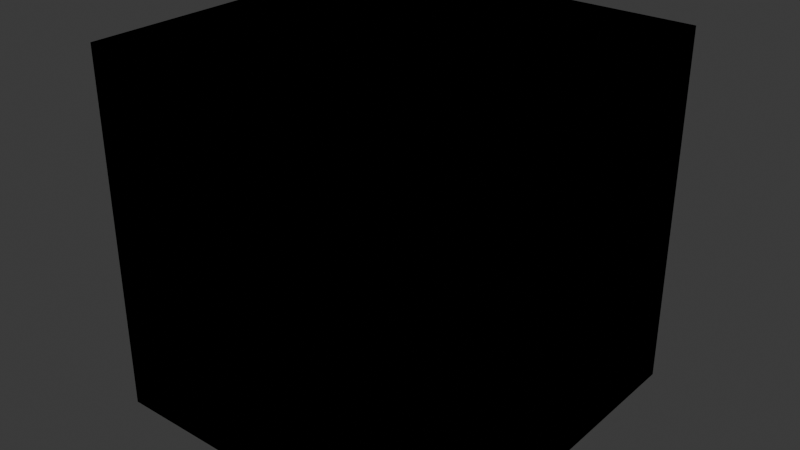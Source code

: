 # Source: DefaultLitBaker.blend  (saved by Blender 4.3.34; exported with 4.5.12 LTS)
import bpy
from mathutils import Matrix  # noqa: F401  (used for matrix-valued properties, if any)

bpy.ops.wm.read_factory_settings(use_empty=True)
scene = bpy.context.scene
scene.name = 'Scene'

# ---- collections
col_collection = bpy.data.collections.new('Collection'); scene.collection.children.link(col_collection)

# ---- materials (node trees are filled in below, after node groups)
mat_defaultlit = bpy.data.materials.new('DefaultLit')

# ---- material node trees
mat_defaultlit.use_nodes = True; mat_defaultlit.node_tree.nodes.clear()
_N = mat_defaultlit.node_tree.nodes; _L = mat_defaultlit.node_tree.links
n0 = _N.new('ShaderNodeOutputMaterial'); n0.name = 'MInput'; n0.location = (1380, 280)
n1 = _N.new('ShaderNodeMix'); n1.name = 'Mul'; n1.location = (100, 460)
n1.data_type = 'RGBA'
n1.blend_type = 'MULTIPLY'
n1.clamp_factor = False
n1.inputs[0].default_value = 1.0
n2 = _N.new('ShaderNodeUVMap'); n2.name = 'UV Map'; n2.location = (-724, 196)
n2.uv_map = 'uv'
n3 = _N.new('ShaderNodeVectorMath'); n3.name = 'Tilling UV'; n3.location = (-515, 196)
n3.operation = 'MULTIPLY'
n4 = _N.new('ShaderNodeTexImage'); n4.name = '_BaseMap'; n4.location = (-260, 340)
n4.hide = True
n5 = _N.new('ShaderNodeTexImage'); n5.name = '_NormalMap'; n5.location = (-260, -60)
n5.hide = True
n6 = _N.new('ShaderNodeTexImage'); n6.name = '_MaskMap'; n6.location = (-260, -120)
n6.hide = True
n7 = _N.new('ShaderNodeTexImage'); n7.name = 'RenderTexture'; n7.location = (1380, 580)
n8 = _N.new('ShaderNodeUVMap'); n8.name = 'UV Map.001'; n8.location = (1160, 580)
n8.uv_map = 'uv3'
n9 = _N.new('ShaderNodeMix'); n9.name = 'Color'; n9.location = (720, 460)
n9.data_type = 'RGBA'
n9.inputs[0].default_value = 0.0
n9.inputs[7].default_value = (0.0, 0.0, 0.0, 1.0)
n10 = _N.new('ShaderNodeMix'); n10.name = 'Normal'; n10.location = (720, 220)
n10.data_type = 'RGBA'
n10.inputs[0].default_value = 0.0
n10.inputs[7].default_value = (0.0, 0.0, 0.0, 1.0)
n11 = _N.new('ShaderNodeMix'); n11.name = 'Mix'; n11.location = (100, 200)
n11.hide = True
n11.data_type = 'RGBA'
n12 = _N.new('ShaderNodeValToRGB'); n12.name = 'Color Ramp'; n12.location = (-260, 0)
n12.hide = True
while len(n12.color_ramp.elements) > 1: n12.color_ramp.elements.remove(n12.color_ramp.elements[-1])
n12.color_ramp.elements[0].position = 0.0; n12.color_ramp.elements[0].color = (0.5, 0.5, 1.0, 1.0)
_e = n12.color_ramp.elements.new(1.0); _e.color = (1.0, 1.0, 1.0, 1.0)
n13 = _N.new('ShaderNodeSeparateColor'); n13.name = 'Separate Color'; n13.location = (100, -240)
n14 = _N.new('ShaderNodeMath'); n14.name = 'Metallic'; n14.location = (300, -60)
n14.hide = True
n14.operation = 'MULTIPLY'
n15 = _N.new('ShaderNodeMix'); n15.name = 'Occlusion'; n15.location = (300, -120)
n15.hide = True
n15.inputs[2].default_value = 1.0
n16 = _N.new('ShaderNodeMath'); n16.name = 'Roughness'; n16.location = (100, -400)
n16.operation = 'MULTIPLY'
n17 = _N.new('ShaderNodeValue'); n17.name = '_NormalScale'; n17.location = (-160, 120)
n17.outputs[0].default_value = 0.0
n18 = _N.new('ShaderNodeInvert'); n18.name = '_BaseColor'; n18.location = (-160, 260)
n18.inputs[0].default_value = 0.0
n18.inputs[1].default_value = (1.0, 1.0, 1.0, 1.0)
n19 = _N.new('ShaderNodeValue'); n19.name = '_BaseMap_ST.x'; n19.location = (-920, 200)
n19.outputs[0].default_value = 0.0
n20 = _N.new('ShaderNodeValue'); n20.name = '_BaseMap_ST.y'; n20.location = (-920, 100)
n20.outputs[0].default_value = 0.0
n21 = _N.new('ShaderNodeCombineXYZ'); n21.name = 'Combine XYZ'; n21.location = (-720, 80)
n22 = _N.new('ShaderNodeValue'); n22.name = '_Metallic'; n22.location = (100, -40)
n22.outputs[0].default_value = 0.0
n23 = _N.new('ShaderNodeValue'); n23.name = '_Occlusion'; n23.location = (100, -140)
n23.outputs[0].default_value = 0.0
n24 = _N.new('ShaderNodeValue'); n24.name = '_Roughness'; n24.location = (-160, -400)
n24.outputs[0].default_value = 0.0
n25 = _N.new('ShaderNodeScript'); n25.name = 'Out'; n25.location = (1080, 280)
n25.width = 241
n25.bytecode = 'OpenShadingLanguage 1.00\n# Compiled by oslc 1.13.7.0\n# options: -o C:\\Users\\cosyd\\AppData\\Local\\Temp\\tmp84p735dz.oso -IC:\\Program Files\\Blender Foundation\\Blender 4.3\\4.3\\scripts\\addons_core\\cycles\\shader\nshader CMInput\nparam\tcolor\tin_CM_Color\t1 1 1\t\t%read{0,0} %write{2147483647,-1}\nparam\tvector\tin_CM_NormalTS\t0 0 1\t\t%read{1,1} %write{2147483647,-1}\nparam\tfloat\tin_CM_Metallic\t0\t\t%read{2,2} %write{2147483647,-1}\nparam\tfloat\tin_CM_AO\t1\t\t%read{2,2} %write{2147483647,-1}\nparam\tfloat\tin_CM_Height\t0.5\t\t%read{2,2} %write{2147483647,-1}\nparam\tfloat\tin_CM_Roughness\t0.5\t\t%read{3,3} %write{2147483647,-1}\nparam\tfloat\tin_CM_Alpha\t0.5\t\t%read{4,4} %write{2147483647,-1}\noparam\tcolor\tCM_C\t1 1 1\t\t%read{2147483647,-1} %write{0,0}\noparam\tvector\tCM_N\t0 0 1\t\t%read{2147483647,-1} %write{1,1}\noparam\tcolor\tCM_MOH\t0 0 0\t\t%read{2147483647,-1} %write{2,2}\noparam\tfloat\tCM_R\t0.5\t\t%read{2147483647,-1} %write{3,3}\noparam\tfloat\tCM_Alpha\t1\t\t%read{2147483647,-1} %write{4,4}\ncode ___main___\n# C:\\\\Users\\\\cosyd\\\\AppData\\\\Local\\\\Temp\\\\tmpo39jwdiu.osl:15\n#     CM_N = in_CM_NormalTS;\n\tassign\t\tCM_C in_CM_Color \t%filename{"C:\\\\Users\\\\cosyd\\\\AppData\\\\Local\\\\Temp\\\\tmpo39jwdiu.osl"} %line{15} %argrw{"wr"}\n# C:\\\\Users\\\\cosyd\\\\AppData\\\\Local\\\\Temp\\\\tmpo39jwdiu.osl:16\n#     CM_MOH = color(in_CM_Metallic, in_CM_AO, in_CM_Height);\n\tassign\t\tCM_N in_CM_NormalTS \t%line{16} %argrw{"wr"}\n# C:\\\\Users\\\\cosyd\\\\AppData\\\\Local\\\\Temp\\\\tmpo39jwdiu.osl:17\n#     CM_R = in_CM_Roughness;\n\tcolor\t\tCM_MOH in_CM_Metallic in_CM_AO in_CM_Height \t%line{17} %argrw{"wrrr"}\n# C:\\\\Users\\\\cosyd\\\\AppData\\\\Local\\\\Temp\\\\tmpo39jwdiu.osl:18\n#     CM_Alpha = in_CM_Alpha;\n\tassign\t\tCM_R in_CM_Roughness \t%line{18} %argrw{"wr"}\n# C:\\\\Users\\\\cosyd\\\\AppData\\\\Local\\\\Temp\\\\tmpo39jwdiu.osl:19\n# }\n\tassign\t\tCM_Alpha in_CM_Alpha \t%line{19} %argrw{"wr"}\n\tend\n'
n25.bytecode_hash = '090079D4DB5CF79CEA3871762290D3B7'
n26 = _N.new('ShaderNodeInvert'); n26.name = 'Invert Color'; n26.location = (720, -280)
n26.hide = True
n26.inputs[0].default_value = 0.0
n26.inputs[1].default_value = (1.0, 1.0, 1.0, 1.0)
n27 = _N.new('ShaderNodeTexImage'); n27.name = '_MaskMap_A'; n27.location = (-260, -180)
n27.hide = True
_L.new(n2.outputs[0], n3.inputs[0])
_L.new(n3.outputs[0], n4.inputs[0])
_L.new(n3.outputs[0], n5.inputs[0])
_L.new(n3.outputs[0], n6.inputs[0])
_L.new(n4.outputs[0], n1.inputs[6])
_L.new(n8.outputs[0], n7.inputs[0])
_L.new(n1.outputs[2], n9.inputs[6])
_L.new(n11.outputs[2], n10.inputs[6])
_L.new(n5.outputs[0], n11.inputs[7])
_L.new(n12.outputs[0], n11.inputs[6])
_L.new(n6.outputs[0], n13.inputs[0])
_L.new(n13.outputs[0], n14.inputs[0])
_L.new(n13.outputs[1], n15.inputs[6])
_L.new(n17.outputs[0], n11.inputs[0])
_L.new(n18.outputs[0], n1.inputs[7])
_L.new(n19.outputs[0], n21.inputs[0])
_L.new(n20.outputs[0], n21.inputs[1])
_L.new(n21.outputs[0], n3.inputs[1])
_L.new(n22.outputs[0], n14.inputs[1])
_L.new(n23.outputs[0], n15.inputs[0])
_L.new(n24.outputs[0], n16.inputs[1])
_L.new(n9.outputs[2], n25.inputs[0])
_L.new(n10.outputs[2], n25.inputs[1])
_L.new(n14.outputs[0], n25.inputs[2])
_L.new(n15.outputs[0], n25.inputs[3])
_L.new(n13.outputs[2], n25.inputs[4])
_L.new(n16.outputs[0], n25.inputs[5])
_L.new(n26.outputs[0], n25.inputs[6])
_L.new(n3.outputs[0], n27.inputs[0])
_L.new(n27.outputs[0], n16.inputs[0])
_L.new(n13.outputs[1], n15.inputs[3])
n0.is_active_output = True

# ---- world
world_world = bpy.data.worlds.new('World'); scene.world = world_world
world_world.use_nodes = True; world_world.node_tree.nodes.clear()
_N = world_world.node_tree.nodes; _L = world_world.node_tree.links
n0 = _N.new('ShaderNodeOutputWorld'); n0.name = 'World Output'; n0.location = (300, 300)
n1 = _N.new('ShaderNodeBackground'); n1.name = 'Background'; n1.location = (10, 300)
n1.inputs[0].default_value = (0.05088, 0.05088, 0.05088, 1.0)
_L.new(n1.outputs[0], n0.inputs[0])
n0.is_active_output = True
world_world.color = (0.05088, 0.05088, 0.05088)
world_world.sun_shadow_jitter_overblur = 0.0

# ---- meshes
me_mi_build_liu_0 = bpy.data.meshes.new('MI_Build_LIU_0')
me_mi_build_liu_0.from_pydata([(50.0, -50.0, 50.0), (-50.0, -50.0, 50.0), (50.0, 50.0, 50.0), (-50.0, 50.0, 50.0), (-50.0, -50.0, -50.0), (50.0, -50.0, -50.0), (-50.0, 50.0, -50.0), (50.0, 50.0, -50.0)], [], [(3, 1, 0, 2), (7, 5, 4, 6), (2, 7, 6, 3), (1, 4, 5, 0), (2, 0, 5, 7), (6, 4, 1, 3)])
me_mi_build_liu_0.polygons.foreach_set('use_smooth', [True] * 6)
_k = set([(0, 1), (0, 2), (0, 5), (1, 3), (1, 4), (2, 3), (2, 7), (3, 6), (4, 5), (4, 6), (5, 7), (6, 7)])
me_mi_build_liu_0.attributes.new('sharp_edge', 'BOOLEAN', 'EDGE').data.foreach_set('value', [ (min(e.vertices), max(e.vertices)) in _k for e in me_mi_build_liu_0.edges])
_uv = me_mi_build_liu_0.uv_layers.new(name='uv')
_uv.uv.foreach_set('vector', [0.6633, 0.6633, 0.334, 0.6633, 0.334, 0.334, 0.6633, 0.334, 0.3313, 0.3313, 0.001953, 0.3313, 0.001953, 0.001953, 0.3313, 0.001953, 0.6633, 0.3313, 0.334, 0.3313, 0.334, 0.001953, 0.6633, 0.001953, 0.9953, 0.6633, 0.666, 0.6633, 0.666, 0.334, 0.9953, 0.334, 0.9953, 0.3313, 0.666, 0.3313, 0.666, 0.001953, 0.9953, 0.001953, 0.3313, 0.6633, 0.001953, 0.6633, 0.001953, 0.334, 0.3313, 0.334])
_uv.active_render = True
_uv = me_mi_build_liu_0.uv_layers.new(name='uv2')
_uv.uv.foreach_set('vector', [0.5, 0.5, 0.5, 0.5, 0.5, 0.5, 0.5, 0.5, 0.5, 0.5, 0.5, 0.5, 0.5, 0.5, 0.5, 0.5, 0.5, 0.5, 0.5, 0.5, 0.5, 0.5, 0.5, 0.5, 0.5, 0.5, 0.5, 0.5, 0.5, 0.5, 0.5, 0.5, 0.5, 0.5, 0.5, 0.5, 0.5, 0.5, 0.5, 0.5, 0.5, 0.5, 0.5, 0.5, 0.5, 0.5, 0.5, 0.5])
_uv = me_mi_build_liu_0.uv_layers.new(name='uv3')
_uv.uv.foreach_set('vector', [0.6633, 0.6633, 0.334, 0.6633, 0.334, 0.334, 0.6633, 0.334, 0.3313, 0.3313, 0.001953, 0.3313, 0.001953, 0.001953, 0.3313, 0.001953, 0.6633, 0.3313, 0.334, 0.3313, 0.334, 0.001953, 0.6633, 0.001953, 0.9953, 0.6633, 0.666, 0.6633, 0.666, 0.334, 0.9953, 0.334, 0.9953, 0.3313, 0.666, 0.3313, 0.666, 0.001953, 0.9953, 0.001953, 0.3313, 0.6633, 0.001953, 0.6633, 0.001953, 0.334, 0.3313, 0.334])
me_mi_build_liu_0.materials.append(mat_defaultlit)
me_mi_build_liu_0.update()
me_mi_build_liu_0.normals_split_custom_set([tuple(v) for v in zip(*[iter([0.0, 0.0, 1.0, 0.0, 0.0, 1.0, 0.0, 0.0, 1.0, 0.0, 0.0, 1.0, 0.0, 0.0, -1.0, 0.0, 0.0, -1.0, 0.0, 0.0, -1.0, 0.0, 0.0, -1.0, 0.0, 1.0, 0.0, 0.0, 1.0, 0.0, 0.0, 1.0, 0.0, 0.0, 1.0, 0.0, 0.0, -1.0, 0.0, 0.0, -1.0, 0.0, 0.0, -1.0, 0.0, 0.0, -1.0, 0.0, 1.0, 0.0, 0.0, 1.0, 0.0, 0.0, 1.0, 0.0, 0.0, 1.0, 0.0, 0.0, -1.0, 0.0, 0.0, -1.0, 0.0, 0.0, -1.0, 0.0, 0.0, -1.0, 0.0, 0.0])] * 3)])

# ---- objects
ob_mi_build_liu_0 = bpy.data.objects.new('MI_Build_LIU_0', me_mi_build_liu_0)

# ---- transforms, parenting, visibility, modifiers, constraints
ob_mi_build_liu_0.location = (0.0, 0.0, 0.0)
ob_mi_build_liu_0.rotation_euler = (1.571, -0.0, 0.0)
ob_mi_build_liu_0.scale = (0.01, 0.01, 0.01)
ob_mi_build_liu_0.color = (0.8, 0.8, 0.8, 1.0)

# ---- collection membership
col_collection.objects.link(ob_mi_build_liu_0)

# ---- scene / render settings (as saved in the file)
scene.frame_start = 1; scene.frame_end = 250; scene.frame_set(52)
scene.render.engine = 'CYCLES'
scene.render.fps = 25
scene.cycles.shading_system = True
scene.cycles.bake_type = 'EMIT'
bpy.context.view_layer.update()

# ---- added for rendering (the .blend has no active camera and no usable light): camera, sun
cam_auto = bpy.data.cameras.new('AutoCamera')
cam_auto.lens = 50.0
cam_auto.sensor_width = 36.0
cam_auto.clip_end = 1000.0
ob_auto_camera = bpy.data.objects.new('AutoCamera', cam_auto)
scene.collection.objects.link(ob_auto_camera)
ob_auto_camera.location = (1.60254, -1.92304, 1.28203)
ob_auto_camera.rotation_euler = (1.09748, -7.21219e-08, 0.694738)
scene.camera = ob_auto_camera
light_auto_sun = bpy.data.lights.new('AutoSun', 'SUN')
light_auto_sun.energy = 3.0
light_auto_sun.angle = 0.0523599
ob_auto_sun = bpy.data.objects.new('AutoSun', light_auto_sun)
scene.collection.objects.link(ob_auto_sun)
ob_auto_sun.rotation_euler = (0.872665, 0.174533, 0.523599)
bpy.context.view_layer.update()
